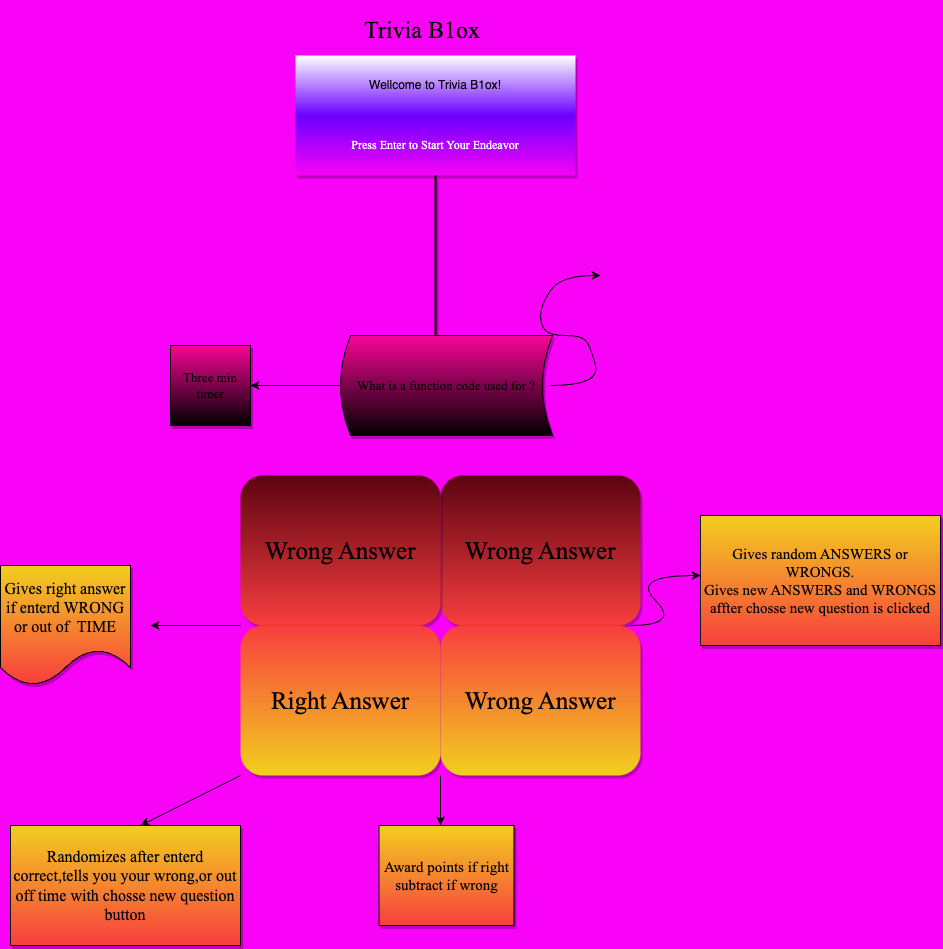

The diagram above was exported from draw.io. Its source (the exported page's mxGraphModel, read from the mxfile embedded in the PNG):
<mxGraphModel dx="996" dy="571" grid="1" gridSize="10" guides="1" tooltips="1" connect="1" arrows="1" fold="1" page="1" pageScale="1" pageWidth="850" pageHeight="1100" background="#F802F8" math="0" shadow="1">
  <root>
    <mxCell id="0" />
    <mxCell id="1" parent="0" />
    <mxCell id="43" value="Wrong Answer" style="rounded=1;whiteSpace=wrap;html=1;shadow=1;glass=0;sketch=0;fontFamily=Times New Roman;fontSize=25;fillColor=#F83E3E;gradientColor=#5C0312;gradientDirection=north;strokeColor=none;movable=1;resizable=1;rotatable=1;deletable=1;editable=1;connectable=1;" parent="1" vertex="1">
      <mxGeometry x="450" y="520" width="200" height="150" as="geometry" />
    </mxCell>
    <mxCell id="21" value="Wellcome to Trivia B1ox!" style="rounded=0;whiteSpace=wrap;html=1;gradientColor=#6A00FF;strokeColor=none;shadow=1;" parent="1" vertex="1">
      <mxGeometry x="305" y="100" width="280" height="60" as="geometry" />
    </mxCell>
    <mxCell id="22" value="&lt;h1&gt;&lt;font face=&quot;Times New Roman&quot;&gt;&lt;span style=&quot;font-weight: 400;&quot;&gt;Trivia B1ox&amp;nbsp;&lt;/span&gt;&lt;/font&gt;&lt;/h1&gt;" style="text;html=1;strokeColor=none;fillColor=none;align=center;verticalAlign=middle;whiteSpace=wrap;rounded=0;" parent="1" vertex="1">
      <mxGeometry x="355" y="60" width="160" height="30" as="geometry" />
    </mxCell>
    <mxCell id="23" value="Press Enter to Start Your Endeavor" style="text;html=1;strokeColor=none;fillColor=#6a00ff;align=center;verticalAlign=middle;whiteSpace=wrap;rounded=0;fontFamily=Times New Roman;fontColor=#ffffff;gradientColor=#F802F8;glass=0;shadow=1;" parent="1" vertex="1">
      <mxGeometry x="305" y="160" width="280" height="60" as="geometry" />
    </mxCell>
    <mxCell id="24" value="" style="line;strokeWidth=2;direction=south;html=1;shadow=1;glass=0;fontFamily=Times New Roman;fontSize=13;gradientColor=#6A00FF;" parent="1" vertex="1">
      <mxGeometry x="440" y="220" width="10" height="160" as="geometry" />
    </mxCell>
    <mxCell id="32" style="edgeStyle=none;html=1;fontFamily=Times New Roman;fontSize=13;" parent="1" source="26" edge="1">
      <mxGeometry relative="1" as="geometry">
        <mxPoint x="260" y="430" as="targetPoint" />
      </mxGeometry>
    </mxCell>
    <mxCell id="26" value="What is a function code used for ?" style="shape=dataStorage;whiteSpace=wrap;html=1;fixedSize=1;shadow=1;glass=0;fontFamily=Times New Roman;fontSize=13;size=10;rotation=0;gradientDirection=north;fillColor=#000000;gradientColor=#F80597;align=center;" parent="1" vertex="1">
      <mxGeometry x="350" y="380" width="212" height="100" as="geometry" />
    </mxCell>
    <mxCell id="45" style="edgeStyle=none;html=1;exitX=0;exitY=1;exitDx=0;exitDy=0;fontFamily=Times New Roman;fontSize=25;" parent="1" source="31" edge="1">
      <mxGeometry relative="1" as="geometry">
        <mxPoint x="160" y="670" as="targetPoint" />
      </mxGeometry>
    </mxCell>
    <mxCell id="31" value="Wrong Answer" style="rounded=1;whiteSpace=wrap;html=1;shadow=1;glass=0;sketch=0;fontFamily=Times New Roman;fontSize=25;fillColor=#F83E3E;gradientColor=#5C0312;gradientDirection=north;strokeColor=none;movable=1;resizable=1;rotatable=1;deletable=1;editable=1;connectable=1;" parent="1" vertex="1">
      <mxGeometry x="250" y="520" width="200" height="150" as="geometry" />
    </mxCell>
    <mxCell id="33" value="Three min timer" style="whiteSpace=wrap;html=1;aspect=fixed;shadow=1;glass=0;sketch=0;fontFamily=Times New Roman;fontSize=13;fillColor=#000000;gradientColor=#F80597;gradientDirection=north;" parent="1" vertex="1">
      <mxGeometry x="180" y="390" width="80" height="80" as="geometry" />
    </mxCell>
    <mxCell id="55" style="edgeStyle=none;html=1;exitX=1;exitY=1;exitDx=0;exitDy=0;fontFamily=Times New Roman;fontSize=15;" parent="1" source="37" edge="1">
      <mxGeometry relative="1" as="geometry">
        <mxPoint x="450" y="870" as="targetPoint" />
      </mxGeometry>
    </mxCell>
    <mxCell id="56" style="edgeStyle=none;html=1;exitX=0;exitY=1;exitDx=0;exitDy=0;fontFamily=Times New Roman;fontSize=15;" parent="1" source="37" edge="1">
      <mxGeometry relative="1" as="geometry">
        <mxPoint x="150" y="870" as="targetPoint" />
      </mxGeometry>
    </mxCell>
    <mxCell id="37" value="Right Answer" style="rounded=1;whiteSpace=wrap;html=1;shadow=1;glass=0;sketch=0;fontFamily=Times New Roman;fontSize=25;fillColor=#F83E3E;gradientColor=#F2CF1F;gradientDirection=south;strokeColor=none;movable=1;resizable=1;rotatable=1;deletable=1;editable=1;connectable=1;" parent="1" vertex="1">
      <mxGeometry x="250" y="670" width="200" height="150" as="geometry" />
    </mxCell>
    <mxCell id="48" value="Gives right answer&lt;br&gt;if enterd WRONG&lt;br&gt;or out of&amp;nbsp; TIME" style="shape=document;whiteSpace=wrap;html=1;boundedLbl=1;shadow=1;glass=0;sketch=0;fontFamily=Times New Roman;fontSize=16;fillColor=#F83E3E;gradientColor=#F2CF1F;gradientDirection=north;" parent="1" vertex="1">
      <mxGeometry x="10" y="610" width="130" height="120" as="geometry" />
    </mxCell>
    <mxCell id="49" value="" style="curved=1;endArrow=classic;html=1;fontFamily=Times New Roman;fontSize=16;" parent="1" edge="1">
      <mxGeometry width="50" height="50" relative="1" as="geometry">
        <mxPoint x="560" y="430" as="sourcePoint" />
        <mxPoint x="610" y="320" as="targetPoint" />
        <Array as="points">
          <mxPoint x="610" y="430" />
          <mxPoint x="600" y="390" />
          <mxPoint x="590" y="380" />
          <mxPoint x="560" y="380" />
          <mxPoint x="550" y="370" />
          <mxPoint x="550" y="350" />
          <mxPoint x="570" y="320" />
        </Array>
      </mxGeometry>
    </mxCell>
    <mxCell id="51" value="&lt;span style=&quot;font-size: 16px;&quot;&gt;Randomizes after enterd correct,tells you your wrong,or out off time with chosse new question button&lt;/span&gt;" style="rounded=0;whiteSpace=wrap;html=1;shadow=1;glass=0;sketch=0;fontFamily=Times New Roman;fontSize=15;fillColor=#F83E3E;gradientColor=#F2CF1F;gradientDirection=north;" parent="1" vertex="1">
      <mxGeometry x="20" y="870" width="230" height="120" as="geometry" />
    </mxCell>
    <mxCell id="52" value="" style="curved=1;endArrow=classic;html=1;fontFamily=Times New Roman;fontSize=15;" parent="1" edge="1">
      <mxGeometry width="50" height="50" relative="1" as="geometry">
        <mxPoint x="640" y="670" as="sourcePoint" />
        <mxPoint x="710" y="620" as="targetPoint" />
        <Array as="points">
          <mxPoint x="690" y="670" />
          <mxPoint x="640" y="620" />
        </Array>
      </mxGeometry>
    </mxCell>
    <mxCell id="54" value="Gives random ANSWERS or WRONGS.&lt;br&gt;Gives new ANSWERS and WRONGS&lt;br&gt;affter chosse new question is clicked" style="rounded=0;whiteSpace=wrap;html=1;shadow=1;glass=0;sketch=0;fontFamily=Times New Roman;fontSize=15;fillColor=#F83E3E;gradientColor=#F2CF1F;gradientDirection=north;" parent="1" vertex="1">
      <mxGeometry x="710" y="560" width="240" height="130" as="geometry" />
    </mxCell>
    <mxCell id="57" value="Award points if right subtract if wrong" style="rounded=0;whiteSpace=wrap;html=1;shadow=1;glass=0;sketch=0;fontFamily=Times New Roman;fontSize=15;fillColor=#F83E3E;gradientColor=#F2CF1F;gradientDirection=north;" parent="1" vertex="1">
      <mxGeometry x="388.5" y="870" width="135" height="100" as="geometry" />
    </mxCell>
    <mxCell id="58" value="Wrong Answer" style="rounded=1;whiteSpace=wrap;html=1;shadow=1;glass=0;sketch=0;fontFamily=Times New Roman;fontSize=25;fillColor=#F83E3E;gradientColor=#F2CF1F;gradientDirection=south;strokeColor=none;movable=1;resizable=1;rotatable=1;deletable=1;editable=1;connectable=1;" vertex="1" parent="1">
      <mxGeometry x="450" y="670" width="200" height="150" as="geometry" />
    </mxCell>
  </root>
</mxGraphModel>